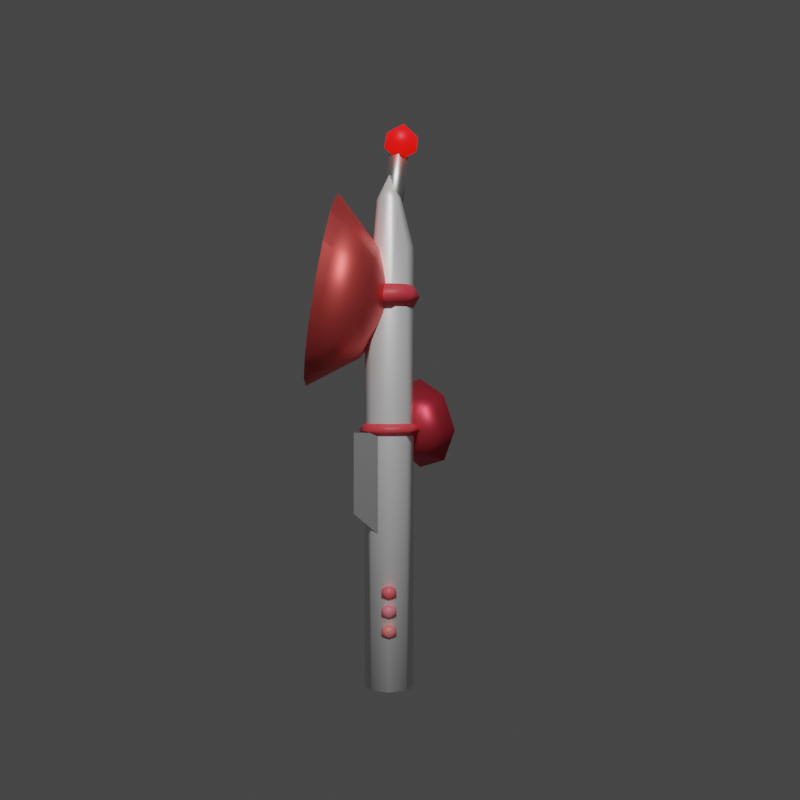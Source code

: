 # Source: Decor.blend  (saved by Blender 2.93.21; exported with 4.5.12 LTS)
import bpy
from mathutils import Matrix  # noqa: F401  (used for matrix-valued properties, if any)

bpy.ops.wm.read_factory_settings(use_empty=True)
scene = bpy.context.scene
scene.name = 'Scene'

# ---- collections
col_collection = bpy.data.collections.new('Collection'); scene.collection.children.link(col_collection)

# ---- materials (node trees are filled in below, after node groups)
mat_material_001 = bpy.data.materials.new('Material.001')
mat_material_001.use_transparent_shadow = False
mat_material_002 = bpy.data.materials.new('Material.002')
mat_material_002.use_transparent_shadow = False
mat_material_006 = bpy.data.materials.new('Material.006')
mat_material_006.use_transparent_shadow = False
mat_material_005 = bpy.data.materials.new('Material.005')
mat_material_005.use_transparent_shadow = False
mat_material_004 = bpy.data.materials.new('Material.004')
mat_material_004.use_transparent_shadow = False
mat_material_003 = bpy.data.materials.new('Material.003')
mat_material_003.use_transparent_shadow = False
mat_material_009 = bpy.data.materials.new('Material.009')
mat_material_009.use_transparent_shadow = False
mat_material_008 = bpy.data.materials.new('Material.008')
mat_material_008.use_transparent_shadow = False
mat_material_007 = bpy.data.materials.new('Material.007')
mat_material_007.use_transparent_shadow = False
mat_material_010 = bpy.data.materials.new('Material.010')
mat_material_010.use_transparent_shadow = False
mat_material_011 = bpy.data.materials.new('Material.011')
mat_material_011.use_transparent_shadow = False

# ---- material node trees
mat_material_001.use_nodes = True; mat_material_001.node_tree.nodes.clear()
_N = mat_material_001.node_tree.nodes; _L = mat_material_001.node_tree.links
n0 = _N.new('ShaderNodeBsdfPrincipled'); n0.name = 'Principled BSDF'; n0.location = (10, 300)
n0.distribution = 'GGX'
n0.subsurface_method = 'BURLEY'
n0.inputs[0].default_value = (1.0, 1.0, 1.0, 1.0)
n0.inputs[1].default_value = 0.4
n0.inputs[3].default_value = 1.45
n0.inputs[27].default_value = (0.0, 0.0, 0.0, 1.0)
n0.inputs[28].default_value = 1.0
n1 = _N.new('ShaderNodeOutputMaterial'); n1.name = 'Material Output'; n1.location = (300, 300)
_L.new(n0.outputs[0], n1.inputs[0])
n1.is_active_output = True
mat_material_002.use_nodes = True; mat_material_002.node_tree.nodes.clear()
_N = mat_material_002.node_tree.nodes; _L = mat_material_002.node_tree.links
n0 = _N.new('ShaderNodeBsdfPrincipled'); n0.name = 'Principled BSDF'; n0.location = (10, 300)
n0.distribution = 'GGX'
n0.subsurface_method = 'BURLEY'
n0.inputs[0].default_value = (1.0, 0.1256, 0.1155, 1.0)
n0.inputs[1].default_value = 0.8
n0.inputs[3].default_value = 1.45
n0.inputs[27].default_value = (0.0, 0.0, 0.0, 1.0)
n0.inputs[28].default_value = 1.0
n1 = _N.new('ShaderNodeOutputMaterial'); n1.name = 'Material Output'; n1.location = (300, 300)
_L.new(n0.outputs[0], n1.inputs[0])
n1.is_active_output = True
mat_material_006.use_nodes = True; mat_material_006.node_tree.nodes.clear()
_N = mat_material_006.node_tree.nodes; _L = mat_material_006.node_tree.links
n0 = _N.new('ShaderNodeBsdfPrincipled'); n0.name = 'Principled BSDF'; n0.location = (10, 300)
n0.distribution = 'GGX'
n0.subsurface_method = 'BURLEY'
n0.inputs[1].default_value = 1.0
n0.inputs[3].default_value = 1.45
n0.inputs[27].default_value = (0.0, 0.0, 0.0, 1.0)
n0.inputs[28].default_value = 1.0
n1 = _N.new('ShaderNodeOutputMaterial'); n1.name = 'Material Output'; n1.location = (300, 300)
_L.new(n0.outputs[0], n1.inputs[0])
n1.is_active_output = True
mat_material_005.use_nodes = True; mat_material_005.node_tree.nodes.clear()
_N = mat_material_005.node_tree.nodes; _L = mat_material_005.node_tree.links
n0 = _N.new('ShaderNodeBsdfPrincipled'); n0.name = 'Principled BSDF'; n0.location = (10, 300)
n0.distribution = 'GGX'
n0.subsurface_method = 'BURLEY'
n0.inputs[0].default_value = (0.8, 0.0, 0.01438, 1.0)
n0.inputs[3].default_value = 1.45
n0.inputs[27].default_value = (1.0, 0.006008, 0.0, 1.0)
n0.inputs[28].default_value = 1.0
n1 = _N.new('ShaderNodeOutputMaterial'); n1.name = 'Material Output'; n1.location = (300, 300)
_L.new(n0.outputs[0], n1.inputs[0])
n1.is_active_output = True
mat_material_004.use_nodes = True; mat_material_004.node_tree.nodes.clear()
_N = mat_material_004.node_tree.nodes; _L = mat_material_004.node_tree.links
n0 = _N.new('ShaderNodeBsdfPrincipled'); n0.name = 'Principled BSDF'; n0.location = (10, 300)
n0.distribution = 'GGX'
n0.subsurface_method = 'BURLEY'
n0.inputs[0].default_value = (0.8, 0.05851, 0.08819, 1.0)
n0.inputs[1].default_value = 0.8
n0.inputs[3].default_value = 1.45
n0.inputs[27].default_value = (0.0, 0.0, 0.0, 1.0)
n0.inputs[28].default_value = 1.0
n1 = _N.new('ShaderNodeOutputMaterial'); n1.name = 'Material Output'; n1.location = (300, 300)
_L.new(n0.outputs[0], n1.inputs[0])
n1.is_active_output = True
mat_material_003.use_nodes = True; mat_material_003.node_tree.nodes.clear()
_N = mat_material_003.node_tree.nodes; _L = mat_material_003.node_tree.links
n0 = _N.new('ShaderNodeBsdfPrincipled'); n0.name = 'Principled BSDF'; n0.location = (10, 300)
n0.distribution = 'GGX'
n0.subsurface_method = 'BURLEY'
n0.inputs[0].default_value = (0.3, 0.3, 0.3, 1.0)
n0.inputs[1].default_value = 0.7
n0.inputs[3].default_value = 1.45
n0.inputs[27].default_value = (0.0, 0.0, 0.0, 1.0)
n0.inputs[28].default_value = 1.0
n1 = _N.new('ShaderNodeOutputMaterial'); n1.name = 'Material Output'; n1.location = (300, 300)
_L.new(n0.outputs[0], n1.inputs[0])
n1.is_active_output = True
mat_material_009.use_nodes = True; mat_material_009.node_tree.nodes.clear()
_N = mat_material_009.node_tree.nodes; _L = mat_material_009.node_tree.links
n0 = _N.new('ShaderNodeBsdfPrincipled'); n0.name = 'Principled BSDF'; n0.location = (10, 300)
n0.distribution = 'GGX'
n0.subsurface_method = 'BURLEY'
n0.inputs[0].default_value = (0.8, 0.1173, 0.1395, 1.0)
n0.inputs[3].default_value = 1.45
n0.inputs[27].default_value = (0.0, 0.0, 0.0, 1.0)
n0.inputs[28].default_value = 1.0
n1 = _N.new('ShaderNodeOutputMaterial'); n1.name = 'Material Output'; n1.location = (300, 300)
_L.new(n0.outputs[0], n1.inputs[0])
n1.is_active_output = True
mat_material_008.use_nodes = True; mat_material_008.node_tree.nodes.clear()
_N = mat_material_008.node_tree.nodes; _L = mat_material_008.node_tree.links
n0 = _N.new('ShaderNodeBsdfPrincipled'); n0.name = 'Principled BSDF'; n0.location = (10, 300)
n0.distribution = 'GGX'
n0.subsurface_method = 'BURLEY'
n0.inputs[0].default_value = (0.8, 0.1888, 0.2357, 1.0)
n0.inputs[3].default_value = 1.45
n0.inputs[27].default_value = (0.0, 0.0, 0.0, 1.0)
n0.inputs[28].default_value = 1.0
n1 = _N.new('ShaderNodeOutputMaterial'); n1.name = 'Material Output'; n1.location = (300, 300)
_L.new(n0.outputs[0], n1.inputs[0])
n1.is_active_output = True
mat_material_007.use_nodes = True; mat_material_007.node_tree.nodes.clear()
_N = mat_material_007.node_tree.nodes; _L = mat_material_007.node_tree.links
n0 = _N.new('ShaderNodeBsdfPrincipled'); n0.name = 'Principled BSDF'; n0.location = (10, 300)
n0.distribution = 'GGX'
n0.subsurface_method = 'BURLEY'
n0.inputs[0].default_value = (0.8, 0.1872, 0.1833, 1.0)
n0.inputs[3].default_value = 1.45
n0.inputs[27].default_value = (0.0, 0.0, 0.0, 1.0)
n0.inputs[28].default_value = 1.0
n1 = _N.new('ShaderNodeOutputMaterial'); n1.name = 'Material Output'; n1.location = (300, 300)
_L.new(n0.outputs[0], n1.inputs[0])
n1.is_active_output = True
mat_material_010.use_nodes = True; mat_material_010.node_tree.nodes.clear()
_N = mat_material_010.node_tree.nodes; _L = mat_material_010.node_tree.links
n0 = _N.new('ShaderNodeBsdfPrincipled'); n0.name = 'Principled BSDF'; n0.location = (10, 300)
n0.distribution = 'GGX'
n0.subsurface_method = 'BURLEY'
n0.inputs[0].default_value = (0.8, 0.05922, 0.07912, 1.0)
n0.inputs[3].default_value = 1.45
n0.inputs[27].default_value = (0.0, 0.0, 0.0, 1.0)
n0.inputs[28].default_value = 1.0
n1 = _N.new('ShaderNodeOutputMaterial'); n1.name = 'Material Output'; n1.location = (300, 300)
_L.new(n0.outputs[0], n1.inputs[0])
n1.is_active_output = True
mat_material_011.use_nodes = True; mat_material_011.node_tree.nodes.clear()
_N = mat_material_011.node_tree.nodes; _L = mat_material_011.node_tree.links
n0 = _N.new('ShaderNodeBsdfPrincipled'); n0.name = 'Principled BSDF'; n0.location = (10, 300)
n0.distribution = 'GGX'
n0.subsurface_method = 'BURLEY'
n0.inputs[0].default_value = (0.8, 0.05922, 0.07912, 1.0)
n0.inputs[3].default_value = 1.45
n0.inputs[27].default_value = (0.0, 0.0, 0.0, 1.0)
n0.inputs[28].default_value = 1.0
n1 = _N.new('ShaderNodeOutputMaterial'); n1.name = 'Material Output'; n1.location = (300, 300)
_L.new(n0.outputs[0], n1.inputs[0])
n1.is_active_output = True

# ---- world
world_world = bpy.data.worlds.new('World'); scene.world = world_world
world_world.use_nodes = True; world_world.node_tree.nodes.clear()
_N = world_world.node_tree.nodes; _L = world_world.node_tree.links
n0 = _N.new('ShaderNodeOutputWorld'); n0.name = 'World Output'; n0.location = (300, 300)
n1 = _N.new('ShaderNodeBackground'); n1.name = 'Background'; n1.location = (10, 300)
n1.inputs[0].default_value = (0.05088, 0.05088, 0.05088, 1.0)
_L.new(n1.outputs[0], n0.inputs[0])
n0.is_active_output = True
world_world.color = (0.05088, 0.05088, 0.05088)
world_world.use_sun_shadow = False
world_world.sun_shadow_jitter_overblur = 0.0

# ---- cameras
cam_camera_001 = bpy.data.cameras.new('Camera.001')

# ---- lights
light_sun = bpy.data.lights.new('Sun', 'SUN')
light_sun.transmission_factor = 0.0
light_sun.energy = 2.0
light_sun.shadow_soft_size = 0.125

# ---- meshes
me_cylinder = bpy.data.meshes.new('Cylinder')
me_cylinder.from_pydata([(0.0, 1.0, -2.0), (0.0, 1.0, 12.0), (0.7071, 0.7071, -2.0), (0.7071, 0.7071, 12.0), (1.0, -4.371e-08, -2.0), (1.0, -4.371e-08, 12.0), (0.7071, -0.7071, -2.0), (0.7071, -0.7071, 16.0), (-8.742e-08, -1.0, -2.0), (-8.742e-08, -1.0, 16.0), (-0.7071, -0.7071, -2.0), (-0.7071, -0.7071, 16.0), (-1.0, 1.192e-08, -2.0), (-1.0, 1.192e-08, 12.0), (-0.7071, 0.7071, -2.0), (-0.7071, 0.7071, 12.0), (0.3536, 0.3536, 18.0), (3.725e-09, 0.5, 18.0), (0.5, -2.931e-08, 18.0), (0.3536, -0.3536, 18.0), (-3.999e-08, -0.5, 18.0), (-0.3536, -0.3536, 18.0), (-0.5, -1.488e-09, 18.0), (-0.3536, 0.3536, 18.0), (6.594e-07, -1.49e-08, 19.0)], [], [(0, 1, 3, 2), (2, 3, 5, 4), (4, 5, 7, 6), (6, 7, 9, 8), (8, 9, 11, 10), (10, 11, 13, 12), (13, 11, 21, 22), (12, 13, 15, 14), (14, 15, 1, 0), (0, 2, 4, 6, 8, 10, 12, 14), (23, 22, 24), (9, 7, 19, 20), (15, 13, 22, 23), (5, 3, 16, 18), (11, 9, 20, 21), (1, 15, 23, 17), (3, 1, 17, 16), (7, 5, 18, 19), (21, 20, 24), (19, 18, 24), (16, 17, 24), (17, 23, 24), (22, 21, 24), (20, 19, 24), (18, 16, 24)])
me_cylinder.polygons.foreach_set('use_smooth', [True] * 25)
_uv = me_cylinder.uv_layers.new(name='UVMap')
_uv.uv.foreach_set('vector', [1.0, 0.5, 1.0, 1.0, 0.875, 1.0, 0.875, 0.5, 0.875, 0.5, 0.875, 1.0, 0.75, 1.0, 0.75, 0.5, 0.75, 0.5, 0.75, 1.0, 0.625, 1.0, 0.625, 0.5, 0.625, 0.5, 0.625, 1.0, 0.5, 1.0, 0.5, 0.5, 0.5, 0.5, 0.5, 1.0, 0.375, 1.0, 0.375, 0.5, 0.375, 0.5, 0.375, 1.0, 0.25, 1.0, 0.25, 0.5, 0.25, 1.0, 0.375, 1.0, 0.375, 1.0, 0.25, 1.0, 0.25, 0.5, 0.25, 1.0, 0.125, 1.0, 0.125, 0.5, 0.125, 0.5, 0.125, 1.0, 0.0, 1.0, 0.0, 0.5, 0.75, 0.49, 0.9197, 0.4197, 0.99, 0.25, 0.9197, 0.08029, 0.75, 0.01, 0.5803, 0.08029, 0.51, 0.25, 0.5803, 0.4197, 0.125, 1.0, 0.25, 1.0, 0.125, 1.0, 0.5, 1.0, 0.625, 1.0, 0.625, 1.0, 0.5, 1.0, 0.125, 1.0, 0.25, 1.0, 0.25, 1.0, 0.125, 1.0, 0.75, 1.0, 0.875, 1.0, 0.875, 1.0, 0.75, 1.0, 0.375, 1.0, 0.5, 1.0, 0.5, 1.0, 0.375, 1.0, 0.0, 1.0, 0.125, 1.0, 0.125, 1.0, 0.0, 1.0, 0.875, 1.0, 1.0, 1.0, 1.0, 1.0, 0.875, 1.0, 0.625, 1.0, 0.75, 1.0, 0.75, 1.0, 0.625, 1.0, 0.375, 1.0, 0.5, 1.0, 0.375, 1.0, 0.625, 1.0, 0.75, 1.0, 0.625, 1.0, 0.875, 1.0, 1.0, 1.0, 0.875, 1.0, 0.0, 1.0, 0.125, 1.0, 0.0, 1.0, 0.25, 1.0, 0.375, 1.0, 0.25, 1.0, 0.5, 1.0, 0.625, 1.0, 0.5, 1.0, 0.75, 1.0, 0.875, 1.0, 0.75, 1.0])
me_cylinder.materials.append(mat_material_001)
me_cylinder.use_remesh_fix_poles = True
me_cylinder.use_remesh_preserve_attributes = False
me_cylinder.update()
me_cone = bpy.data.meshes.new('Cone')
me_cone.from_pydata([(-4.641e-09, 2.45, -0.5152), (-1.501e-07, 1.396, -0.1208), (0.8713, 2.277, -0.5152), (0.606, 1.276, -0.1208), (1.61, 1.784, -0.5152), (1.12, 0.9325, -0.1208), (2.104, 1.045, -0.5152), (1.463, 0.4187, -0.1208), (2.277, 0.1736, -0.5152), (1.583, -0.1872, -0.1208), (2.104, -0.6977, -0.5152), (1.463, -0.7932, -0.1208), (1.61, -1.436, -0.5152), (1.12, -1.307, -0.1208), (0.8713, -1.93, -0.5152), (0.606, -1.65, -0.1208), (-2.037e-07, -2.103, -0.5152), (-1.893e-07, -1.771, -0.1208), (-0.8713, -1.93, -0.5152), (-0.606, -1.65, -0.1208), (-1.61, -1.436, -0.5152), (-1.12, -1.307, -0.1208), (-2.104, -0.6977, -0.5152), (-1.463, -0.7932, -0.1208), (-2.277, 0.1736, -0.5152), (-1.583, -0.1872, -0.1208), (-2.104, 1.045, -0.5152), (-1.463, 0.4187, -0.1208), (-1.61, 1.784, -0.5152), (-1.12, 0.9325, -0.1208), (-0.8713, 2.277, -0.5152), (-0.606, 1.276, -0.1208), (1.531, 3.696, 1.5), (0.0, 4.0, 1.5), (2.828, 2.828, 1.5), (3.696, 1.531, 1.5), (4.0, -1.748e-07, 1.5), (3.696, -1.531, 1.5), (2.828, -2.828, 1.5), (1.531, -3.696, 1.5), (-3.497e-07, -4.0, 1.5), (-1.531, -3.696, 1.5), (-2.828, -2.828, 1.5), (-3.696, -1.531, 1.5), (-4.0, 4.77e-08, 1.5), (-3.696, 1.531, 1.5), (-2.828, 2.828, 1.5), (-1.531, 3.696, 1.5), (2.608e-08, 0.1736, -1.515), (1.336, 3.183, 1.264), (-3.485e-08, 3.449, 1.264), (2.468, 2.426, 1.264), (3.225, 1.294, 1.264), (3.49, -0.04155, 1.264), (3.225, -1.377, 1.264), (2.468, -2.509, 1.264), (1.336, -3.266, 1.264), (-3.148e-07, -3.532, 1.264), (-1.336, -3.266, 1.264), (-2.468, -2.509, 1.264), (-3.225, -1.377, 1.264), (-3.49, -0.04155, 1.264), (-3.225, 1.294, 1.264), (-2.468, 2.426, 1.264), (-1.336, 3.183, 1.264), (1.122, 2.607, 0.9248), (-7.728e-08, 2.83, 0.9248), (2.073, 1.972, 0.9248), (2.709, 1.02, 0.9248), (2.932, -0.1014, 0.9248), (2.709, -1.223, 0.9248), (2.073, -2.174, 0.9248), (1.122, -2.81, 0.9248), (-2.809e-07, -3.033, 0.9248), (-1.122, -2.81, 0.9248), (-2.073, -2.174, 0.9248), (-2.709, -1.223, 0.9248), (-2.932, -0.1014, 0.9248), (-2.709, 1.02, 0.9248), (-2.073, 1.972, 0.9248), (-1.122, 2.607, 0.9248), (0.8493, 1.907, 0.1281), (-1.26e-07, 2.076, 0.1281), (1.569, 1.426, 0.1281), (2.05, 0.706, 0.1281), (2.219, -0.1433, 0.1281), (2.05, -0.9926, 0.1281), (1.569, -1.713, 0.1281), (0.8493, -2.194, 0.1281), (-2.376e-07, -2.363, 0.1281), (-0.8493, -2.194, 0.1281), (-1.569, -1.713, 0.1281), (-2.05, -0.9926, 0.1281), (-2.219, -0.1433, 0.1281), (-2.05, 0.706, 0.1281), (-1.569, 1.426, 0.1281), (-0.8493, 1.907, 0.1281)], [], [(0, 33, 32, 2), (2, 32, 34, 4), (4, 34, 35, 6), (6, 35, 36, 8), (8, 36, 37, 10), (10, 37, 38, 12), (12, 38, 39, 14), (14, 39, 40, 16), (16, 40, 41, 18), (18, 41, 42, 20), (20, 42, 43, 22), (22, 43, 44, 24), (24, 44, 45, 26), (26, 45, 46, 28), (3, 1, 31, 29, 27, 25, 23, 21, 19, 17, 15, 13, 11, 9, 7, 5), (28, 46, 47, 30), (30, 47, 33, 0), (28, 30, 48), (50, 49, 32, 33), (49, 51, 34, 32), (51, 52, 35, 34), (52, 53, 36, 35), (53, 54, 37, 36), (54, 55, 38, 37), (55, 56, 39, 38), (56, 57, 40, 39), (57, 58, 41, 40), (58, 59, 42, 41), (59, 60, 43, 42), (60, 61, 44, 43), (61, 62, 45, 44), (62, 63, 46, 45), (63, 64, 47, 46), (64, 50, 33, 47), (4, 6, 48), (14, 16, 48), (0, 2, 48), (24, 26, 48), (10, 12, 48), (20, 22, 48), (30, 0, 48), (6, 8, 48), (16, 18, 48), (26, 28, 48), (2, 4, 48), (12, 14, 48), (22, 24, 48), (8, 10, 48), (18, 20, 48), (66, 65, 49, 50), (65, 67, 51, 49), (67, 68, 52, 51), (68, 69, 53, 52), (69, 70, 54, 53), (70, 71, 55, 54), (71, 72, 56, 55), (72, 73, 57, 56), (73, 74, 58, 57), (74, 75, 59, 58), (75, 76, 60, 59), (76, 77, 61, 60), (77, 78, 62, 61), (78, 79, 63, 62), (79, 80, 64, 63), (80, 66, 50, 64), (82, 81, 65, 66), (81, 83, 67, 65), (83, 84, 68, 67), (84, 85, 69, 68), (85, 86, 70, 69), (86, 87, 71, 70), (87, 88, 72, 71), (88, 89, 73, 72), (89, 90, 74, 73), (90, 91, 75, 74), (91, 92, 76, 75), (92, 93, 77, 76), (93, 94, 78, 77), (94, 95, 79, 78), (95, 96, 80, 79), (96, 82, 66, 80), (1, 3, 81, 82), (3, 5, 83, 81), (5, 7, 84, 83), (7, 9, 85, 84), (9, 11, 86, 85), (11, 13, 87, 86), (13, 15, 88, 87), (15, 17, 89, 88), (17, 19, 90, 89), (19, 21, 91, 90), (21, 23, 92, 91), (23, 25, 93, 92), (25, 27, 94, 93), (27, 29, 95, 94), (29, 31, 96, 95), (31, 1, 82, 96)])
me_cone.polygons.foreach_set('use_smooth', [True] * 97)
_uv = me_cone.uv_layers.new(name='UVMap')
_uv.uv.foreach_set('vector', [1.0, 0.5, 1.0, 1.0, 0.9375, 1.0, 0.9375, 0.5, 0.9375, 0.5, 0.9375, 1.0, 0.875, 1.0, 0.875, 0.5, 0.875, 0.5, 0.875, 1.0, 0.8125, 1.0, 0.8125, 0.5, 0.8125, 0.5, 0.8125, 1.0, 0.75, 1.0, 0.75, 0.5, 0.75, 0.5, 0.75, 1.0, 0.6875, 1.0, 0.6875, 0.5, 0.6875, 0.5, 0.6875, 1.0, 0.625, 1.0, 0.625, 0.5, 0.625, 0.5, 0.625, 1.0, 0.5625, 1.0, 0.5625, 0.5, 0.5625, 0.5, 0.5625, 1.0, 0.5, 1.0, 0.5, 0.5, 0.5, 0.5, 0.5, 1.0, 0.4375, 1.0, 0.4375, 0.5, 0.4375, 0.5, 0.4375, 1.0, 0.375, 1.0, 0.375, 0.5, 0.375, 0.5, 0.375, 1.0, 0.3125, 1.0, 0.3125, 0.5, 0.3125, 0.5, 0.3125, 1.0, 0.25, 1.0, 0.25, 0.5, 0.25, 0.5, 0.25, 1.0, 0.1875, 1.0, 0.1875, 0.5, 0.1875, 0.5, 0.1875, 1.0, 0.125, 1.0, 0.125, 0.5, 0.2864, 0.3378, 0.25, 0.345, 0.2136, 0.3378, 0.1828, 0.3172, 0.1622, 0.2864, 0.155, 0.25, 0.1622, 0.2136, 0.1828, 0.1828, 0.2136, 0.1622, 0.25, 0.155, 0.2864, 0.1622, 0.3172, 0.1828, 0.3378, 0.2136, 0.345, 0.25, 0.3378, 0.2864, 0.3172, 0.3172, 0.125, 0.5, 0.125, 1.0, 0.0625, 1.0, 0.0625, 0.5, 0.0625, 0.5, 0.0625, 1.0, 0.0, 1.0, 0.0, 0.5, 0.125, 0.5, 0.0625, 0.5, 0.125, 0.5, 0.25, 0.4594, 0.3301, 0.4435, 0.3418, 0.4717, 0.25, 0.49, 0.3301, 0.4435, 0.3981, 0.3981, 0.4197, 0.4197, 0.3418, 0.4717, 0.3981, 0.3981, 0.4435, 0.3301, 0.4717, 0.3418, 0.4197, 0.4197, 0.4435, 0.3301, 0.4594, 0.25, 0.49, 0.25, 0.4717, 0.3418, 0.4594, 0.25, 0.4435, 0.1699, 0.4717, 0.1582, 0.49, 0.25, 0.4435, 0.1699, 0.3981, 0.1019, 0.4197, 0.08029, 0.4717, 0.1582, 0.3981, 0.1019, 0.3301, 0.05653, 0.3418, 0.02827, 0.4197, 0.08029, 0.3301, 0.05653, 0.25, 0.04059, 0.25, 0.01, 0.3418, 0.02827, 0.25, 0.04059, 0.1699, 0.05653, 0.1582, 0.02827, 0.25, 0.01, 0.1699, 0.05653, 0.1019, 0.1019, 0.08029, 0.08029, 0.1582, 0.02827, 0.1019, 0.1019, 0.05653, 0.1699, 0.02827, 0.1582, 0.08029, 0.08029, 0.05653, 0.1699, 0.04059, 0.25, 0.01, 0.25, 0.02827, 0.1582, 0.04059, 0.25, 0.05653, 0.3301, 0.02827, 0.3418, 0.01, 0.25, 0.05653, 0.3301, 0.1019, 0.3981, 0.08029, 0.4197, 0.02827, 0.3418, 0.1019, 0.3981, 0.1699, 0.4435, 0.1582, 0.4717, 0.08029, 0.4197, 0.1699, 0.4435, 0.25, 0.4594, 0.25, 0.49, 0.1582, 0.4717, 0.875, 0.5, 0.8125, 0.5, 0.875, 0.5, 0.5625, 0.5, 0.5, 0.5, 0.5625, 0.5, 1.0, 0.5, 0.9375, 0.5, 1.0, 0.5, 0.25, 0.5, 0.1875, 0.5, 0.25, 0.5, 0.6875, 0.5, 0.625, 0.5, 0.6875, 0.5, 0.375, 0.5, 0.3125, 0.5, 0.375, 0.5, 0.0625, 0.5, 0.0, 0.5, 0.0625, 0.5, 0.8125, 0.5, 0.75, 0.5, 0.8125, 0.5, 0.5, 0.5, 0.4375, 0.5, 0.5, 0.5, 0.1875, 0.5, 0.125, 0.5, 0.1875, 0.5, 0.9375, 0.5, 0.875, 0.5, 0.9375, 0.5, 0.625, 0.5, 0.5625, 0.5, 0.625, 0.5, 0.3125, 0.5, 0.25, 0.5, 0.3125, 0.5, 0.75, 0.5, 0.6875, 0.5, 0.75, 0.5, 0.4375, 0.5, 0.375, 0.5, 0.4375, 0.5, 0.25, 0.4259, 0.3173, 0.4125, 0.3301, 0.4435, 0.25, 0.4594, 0.3173, 0.4125, 0.3744, 0.3744, 0.3981, 0.3981, 0.3301, 0.4435, 0.3744, 0.3744, 0.4125, 0.3173, 0.4435, 0.3301, 0.3981, 0.3981, 0.4125, 0.3173, 0.4259, 0.25, 0.4594, 0.25, 0.4435, 0.3301, 0.4259, 0.25, 0.4125, 0.1827, 0.4435, 0.1699, 0.4594, 0.25, 0.4125, 0.1827, 0.3744, 0.1256, 0.3981, 0.1019, 0.4435, 0.1699, 0.3744, 0.1256, 0.3173, 0.08749, 0.3301, 0.05653, 0.3981, 0.1019, 0.3173, 0.08749, 0.25, 0.0741, 0.25, 0.04059, 0.3301, 0.05653, 0.25, 0.0741, 0.1827, 0.08749, 0.1699, 0.05653, 0.25, 0.04059, 0.1827, 0.08749, 0.1256, 0.1256, 0.1019, 0.1019, 0.1699, 0.05653, 0.1256, 0.1256, 0.08749, 0.1827, 0.05653, 0.1699, 0.1019, 0.1019, 0.08749, 0.1827, 0.0741, 0.25, 0.04059, 0.25, 0.05653, 0.1699, 0.0741, 0.25, 0.08749, 0.3173, 0.05653, 0.3301, 0.04059, 0.25, 0.08749, 0.3173, 0.1256, 0.3744, 0.1019, 0.3981, 0.05653, 0.3301, 0.1256, 0.3744, 0.1827, 0.4125, 0.1699, 0.4435, 0.1019, 0.3981, 0.1827, 0.4125, 0.25, 0.4259, 0.25, 0.4594, 0.1699, 0.4435, 0.25, 0.3832, 0.301, 0.373, 0.3173, 0.4125, 0.25, 0.4259, 0.301, 0.373, 0.3442, 0.3442, 0.3744, 0.3744, 0.3173, 0.4125, 0.3442, 0.3442, 0.373, 0.301, 0.4125, 0.3173, 0.3744, 0.3744, 0.373, 0.301, 0.3832, 0.25, 0.4259, 0.25, 0.4125, 0.3173, 0.3832, 0.25, 0.373, 0.199, 0.4125, 0.1827, 0.4259, 0.25, 0.373, 0.199, 0.3442, 0.1558, 0.3744, 0.1256, 0.4125, 0.1827, 0.3442, 0.1558, 0.301, 0.127, 0.3173, 0.08749, 0.3744, 0.1256, 0.301, 0.127, 0.25, 0.1168, 0.25, 0.0741, 0.3173, 0.08749, 0.25, 0.1168, 0.199, 0.127, 0.1827, 0.08749, 0.25, 0.0741, 0.199, 0.127, 0.1558, 0.1558, 0.1256, 0.1256, 0.1827, 0.08749, 0.1558, 0.1558, 0.127, 0.199, 0.08749, 0.1827, 0.1256, 0.1256, 0.127, 0.199, 0.1168, 0.25, 0.0741, 0.25, 0.08749, 0.1827, 0.1168, 0.25, 0.127, 0.301, 0.08749, 0.3173, 0.0741, 0.25, 0.127, 0.301, 0.1558, 0.3442, 0.1256, 0.3744, 0.08749, 0.3173, 0.1558, 0.3442, 0.199, 0.373, 0.1827, 0.4125, 0.1256, 0.3744, 0.199, 0.373, 0.25, 0.3832, 0.25, 0.4259, 0.1827, 0.4125, 0.25, 0.345, 0.2864, 0.3378, 0.301, 0.373, 0.25, 0.3832, 0.2864, 0.3378, 0.3172, 0.3172, 0.3442, 0.3442, 0.301, 0.373, 0.3172, 0.3172, 0.3378, 0.2864, 0.373, 0.301, 0.3442, 0.3442, 0.3378, 0.2864, 0.345, 0.25, 0.3832, 0.25, 0.373, 0.301, 0.345, 0.25, 0.3378, 0.2136, 0.373, 0.199, 0.3832, 0.25, 0.3378, 0.2136, 0.3172, 0.1828, 0.3442, 0.1558, 0.373, 0.199, 0.3172, 0.1828, 0.2864, 0.1622, 0.301, 0.127, 0.3442, 0.1558, 0.2864, 0.1622, 0.25, 0.155, 0.25, 0.1168, 0.301, 0.127, 0.25, 0.155, 0.2136, 0.1622, 0.199, 0.127, 0.25, 0.1168, 0.2136, 0.1622, 0.1828, 0.1828, 0.1558, 0.1558, 0.199, 0.127, 0.1828, 0.1828, 0.1622, 0.2136, 0.127, 0.199, 0.1558, 0.1558, 0.1622, 0.2136, 0.155, 0.25, 0.1168, 0.25, 0.127, 0.199, 0.155, 0.25, 0.1622, 0.2864, 0.127, 0.301, 0.1168, 0.25, 0.1622, 0.2864, 0.1828, 0.3172, 0.1558, 0.3442, 0.127, 0.301, 0.1828, 0.3172, 0.2136, 0.3378, 0.199, 0.373, 0.1558, 0.3442, 0.2136, 0.3378, 0.25, 0.345, 0.25, 0.3832, 0.199, 0.373])
me_cone.materials.append(mat_material_002)
me_cone.use_remesh_fix_poles = True
me_cone.use_remesh_preserve_attributes = False
me_cone.update()
me_cylinder_001 = bpy.data.meshes.new('Cylinder.001')
me_cylinder_001.from_pydata([(0.0, 0.5, -1.0), (0.0, 0.6097, 3.499), (0.5, -2.186e-08, -1.0), (0.5, 0.1097, 3.499), (-4.371e-08, -0.5, -1.0), (-4.371e-08, -0.3903, 3.499), (-0.5, 5.962e-09, -1.0), (-0.5, 0.1097, 3.499)], [], [(0, 1, 3, 2), (2, 3, 5, 4), (3, 1, 7, 5), (4, 5, 7, 6), (6, 7, 1, 0), (0, 2, 4, 6)])
me_cylinder_001.polygons.foreach_set('use_smooth', [True] * 6)
_uv = me_cylinder_001.uv_layers.new(name='UVMap')
_uv.uv.foreach_set('vector', [1.0, 0.5, 1.0, 1.0, 0.75, 1.0, 0.75, 0.5, 0.75, 0.5, 0.75, 1.0, 0.5, 1.0, 0.5, 0.5, 0.49, 0.25, 0.25, 0.49, 0.01, 0.25, 0.25, 0.01, 0.5, 0.5, 0.5, 1.0, 0.25, 1.0, 0.25, 0.5, 0.25, 0.5, 0.25, 1.0, 0.0, 1.0, 0.0, 0.5, 0.75, 0.49, 0.99, 0.25, 0.75, 0.01, 0.51, 0.25])
me_cylinder_001.materials.append(mat_material_006)
me_cylinder_001.use_remesh_fix_poles = True
me_cylinder_001.use_remesh_preserve_attributes = False
me_cylinder_001.update()
me_icosphere_001 = bpy.data.meshes.new('Icosphere.001')
me_icosphere_001.from_pydata([(0.0, 0.0, -1.0), (0.7236, -0.5257, -0.4472), (-0.2764, -0.8506, -0.4472), (-0.8944, 0.0, -0.4472), (-0.2764, 0.8506, -0.4472), (0.7236, 0.5257, -0.4472), (0.2764, -0.8506, 0.4472), (-0.7236, -0.5257, 0.4472), (-0.7236, 0.5257, 0.4472), (0.2764, 0.8506, 0.4472), (0.8944, 0.0, 0.4472), (0.0, 0.0, 1.0)], [], [(0, 1, 2), (1, 0, 5), (0, 2, 3), (0, 3, 4), (0, 4, 5), (1, 5, 10), (2, 1, 6), (3, 2, 7), (4, 3, 8), (5, 4, 9), (1, 10, 6), (2, 6, 7), (3, 7, 8), (4, 8, 9), (5, 9, 10), (6, 10, 11), (7, 6, 11), (8, 7, 11), (9, 8, 11), (10, 9, 11)])
me_icosphere_001.polygons.foreach_set('use_smooth', [True] * 20)
_uv = me_icosphere_001.uv_layers.new(name='UVMap')
_uv.uv.foreach_set('vector', [0.1818, 0.0, 0.2727, 0.1575, 0.09091, 0.1575, 0.2727, 0.1575, 0.3636, 0.0, 0.4545, 0.1575, 0.9091, 0.0, 1.0, 0.1575, 0.8182, 0.1575, 0.7273, 0.0, 0.8182, 0.1575, 0.6364, 0.1575, 0.5455, 0.0, 0.6364, 0.1575, 0.4545, 0.1575, 0.2727, 0.1575, 0.4545, 0.1575, 0.3636, 0.3149, 0.09091, 0.1575, 0.2727, 0.1575, 0.1818, 0.3149, 0.8182, 0.1575, 1.0, 0.1575, 0.9091, 0.3149, 0.6364, 0.1575, 0.8182, 0.1575, 0.7273, 0.3149, 0.4545, 0.1575, 0.6364, 0.1575, 0.5455, 0.3149, 0.2727, 0.1575, 0.3636, 0.3149, 0.1818, 0.3149, 0.09091, 0.1575, 0.1818, 0.3149, 0.0, 0.3149, 0.8182, 0.1575, 0.9091, 0.3149, 0.7273, 0.3149, 0.6364, 0.1575, 0.7273, 0.3149, 0.5455, 0.3149, 0.4545, 0.1575, 0.5455, 0.3149, 0.3636, 0.3149, 0.1818, 0.3149, 0.3636, 0.3149, 0.2727, 0.4724, 0.0, 0.3149, 0.1818, 0.3149, 0.09091, 0.4724, 0.7273, 0.3149, 0.9091, 0.3149, 0.8182, 0.4724, 0.5455, 0.3149, 0.7273, 0.3149, 0.6364, 0.4724, 0.3636, 0.3149, 0.5455, 0.3149, 0.4545, 0.4724])
me_icosphere_001.materials.append(mat_material_005)
me_icosphere_001.use_remesh_fix_poles = True
me_icosphere_001.use_remesh_preserve_attributes = False
me_icosphere_001.update()
me_cone_001 = bpy.data.meshes.new('Cone.001')
me_cone_001.from_pydata([(1.866, 1.515, -0.5313), (2.001, -0.9885, -0.6464), (1.895, 0.3748, -0.08192), (1.595, -1.351, -0.05207), (-0.9063, -1.997, -0.5597), (1.556e-07, -2.22, -0.02863), (-2.266, -0.1963, -0.532), (-1.866, 1.515, -0.5313), (1.047e-07, 2.474, -0.572), (3.404, 2.17, 1.472), (3.935, -0.8639, 1.466), (2.169, -3.384, 1.459), (-0.7717, -3.879, 1.422), (-3.302, -2.3, 1.463), (-3.971, 0.7056, 1.469), (-2.272, 3.359, 1.497), (2.608e-08, 0.1736, -1.515), (0.7977, 4.012, 1.522), (-0.5659, 2.725, 0.8524), (1.68, 2.399, 0.9562), (2.97, 0.5268, 0.978), (2.547, -1.76, 0.9845), (0.5997, -3.12, 1.011), (-1.72, -2.609, 0.9868), (-2.986, -0.659, 0.9814), (-2.501, 1.616, 0.975), (-0.8083, 1.787, -0.03388), (1.294, 1.687, 0.1153), (-1.718, -1.113, -0.08449), (-2.209, 0.2337, 0.1145)], [], [(4, 13, 6), (6, 14, 7), (7, 15, 8), (7, 8, 16), (20, 10, 9), (21, 11, 10), (22, 12, 11), (23, 12, 22), (24, 13, 23), (25, 14, 24), (1, 4, 16), (6, 7, 16), (0, 8, 17, 9), (4, 6, 16), (0, 1, 16), (8, 0, 16), (28, 23, 5), (29, 24, 28), (26, 25, 29), (26, 29, 28), (1, 0, 9, 10), (4, 1, 11, 12), (10, 11, 1), (4, 12, 13), (6, 13, 14), (7, 14, 15), (3, 2, 26, 28, 5), (19, 18, 26, 27), (8, 15, 17), (17, 19, 9), (19, 20, 9), (20, 21, 10), (21, 22, 11), (23, 13, 12), (24, 14, 13), (25, 15, 14), (18, 19, 17), (18, 15, 25), (18, 17, 15), (20, 19, 27, 2), (21, 20, 2, 3), (22, 21, 3, 5), (5, 23, 22), (28, 24, 23), (29, 25, 24), (26, 18, 25), (26, 2, 27)])
me_cone_001.polygons.foreach_set('use_smooth', [True] * 47)
_uv = me_cone_001.uv_layers.new(name='UVMap')
_uv.uv.foreach_set('vector', [0.4364, 0.5, 0.3469, 1.0, 0.2757, 0.5, 0.2757, 0.5, 0.2221, 1.0, 0.1507, 0.5, 0.1507, 0.5, 0.09382, 1.0, 0.02051, 0.5, 0.1507, 0.5, 0.02051, 0.5, 0.125, 0.5, 0.4249, 0.286, 0.4799, 0.1994, 0.4486, 0.3765, 0.4002, 0.1512, 0.3769, 0.05171, 0.4799, 0.1994, 0.2849, 0.07376, 0.2041, 0.01914, 0.3769, 0.05171, 0.1485, 0.1009, 0.2041, 0.01914, 0.2849, 0.07376, 0.07403, 0.2162, 0.05687, 0.1153, 0.1485, 0.1009, 0.1027, 0.3501, 0.01817, 0.2911, 0.07403, 0.2162, 0.6665, 0.5, 0.4364, 0.5, 0.5625, 0.5, 0.2757, 0.5, 0.1507, 0.5, 0.25, 0.5, 0.8493, 0.5, 0.9689, 0.5, 0.9696, 1.0, 0.8403, 1.0, 0.4364, 0.5, 0.2757, 0.5, 0.375, 0.5, 0.8493, 0.5, 0.6665, 0.5, 0.8125, 0.5, 0.9689, 0.5, 0.8493, 0.5, 0.9375, 0.5, 0.1539, 0.1978, 0.1485, 0.1009, 0.2499, 0.1328, 0.1212, 0.2719, 0.07403, 0.2162, 0.1539, 0.1978, 0.2043, 0.3581, 0.1027, 0.3501, 0.1212, 0.2719, 0.2043, 0.3581, 0.1212, 0.2719, 0.1539, 0.1978, 0.6665, 0.5, 0.8493, 0.5, 0.8403, 1.0, 0.7156, 1.0, 0.4364, 0.5, 0.6665, 0.5, 0.5907, 1.0, 0.4687, 1.0, 0.7156, 1.0, 0.5907, 1.0, 0.6665, 0.5, 0.4364, 0.5, 0.4687, 1.0, 0.3469, 1.0, 0.2757, 0.5, 0.3469, 1.0, 0.2221, 1.0, 0.1507, 0.5, 0.2221, 1.0, 0.09382, 1.0, 0.3428, 0.1835, 0.3554, 0.2808, 0.2043, 0.3581, 0.1539, 0.1978, 0.2499, 0.1328, 0.3485, 0.395, 0.2161, 0.4192, 0.2043, 0.3581, 0.3255, 0.3566, 0.02051, 0.5, 0.09382, 1.0, 0.0, 1.0, 0.2948, 0.4816, 0.3485, 0.395, 0.4486, 0.3765, 0.3485, 0.395, 0.4249, 0.286, 0.4486, 0.3765, 0.4249, 0.286, 0.4002, 0.1512, 0.4799, 0.1994, 0.4002, 0.1512, 0.2849, 0.07376, 0.3769, 0.05171, 0.1485, 0.1009, 0.05687, 0.1153, 0.2041, 0.01914, 0.07403, 0.2162, 0.01817, 0.2911, 0.05687, 0.1153, 0.1027, 0.3501, 0.1191, 0.4458, 0.01817, 0.2911, 0.2161, 0.4192, 0.3485, 0.395, 0.2948, 0.4816, 0.2161, 0.4192, 0.1191, 0.4458, 0.1027, 0.3501, 0.2161, 0.4192, 0.2948, 0.4816, 0.1191, 0.4458, 0.4249, 0.286, 0.3485, 0.395, 0.3255, 0.3566, 0.3554, 0.2808, 0.4002, 0.1512, 0.4249, 0.286, 0.3554, 0.2808, 0.3428, 0.1835, 0.2849, 0.07376, 0.4002, 0.1512, 0.3428, 0.1835, 0.2499, 0.1328, 0.2499, 0.1328, 0.1485, 0.1009, 0.2849, 0.07376, 0.1539, 0.1978, 0.07403, 0.2162, 0.1485, 0.1009, 0.1212, 0.2719, 0.1027, 0.3501, 0.07403, 0.2162, 0.2043, 0.3581, 0.2161, 0.4192, 0.1027, 0.3501, 0.2043, 0.3581, 0.3554, 0.2808, 0.3255, 0.3566])
me_cone_001.materials.append(mat_material_004)
me_cone_001.use_remesh_fix_poles = True
me_cone_001.use_remesh_preserve_attributes = False
me_cone_001.update()
me_cube_001 = bpy.data.meshes.new('Cube.001')
me_cube_001.from_pydata([(-1.0, -1.0, -3.0), (-1.0, -1.0, 1.0), (-1.0, 0.682, -3.0), (-1.0, 0.682, 1.0), (1.0, -1.0, -3.0), (1.0, -1.0, 1.0), (1.0, 0.682, -3.0), (1.0, 0.682, 1.0), (-1.0, -0.7727, -4.227), (1.0, -0.7727, -4.227)], [], [(0, 1, 3, 2), (2, 3, 7, 6), (6, 7, 5, 4), (4, 5, 1, 0), (4, 0, 8, 9), (7, 3, 1, 5), (2, 6, 9, 8), (0, 2, 8), (6, 4, 9)])
_uv = me_cube_001.uv_layers.new(name='UVMap')
_uv.uv.foreach_set('vector', [0.375, 0.0, 0.625, 0.0, 0.625, 0.25, 0.375, 0.25, 0.375, 0.25, 0.625, 0.25, 0.625, 0.5, 0.375, 0.5, 0.375, 0.5, 0.625, 0.5, 0.625, 0.75, 0.375, 0.75, 0.375, 0.75, 0.625, 0.75, 0.625, 1.0, 0.375, 1.0, 0.375, 0.75, 0.375, 1.0, 0.375, 1.0, 0.375, 0.75, 0.625, 0.5, 0.875, 0.5, 0.875, 0.75, 0.625, 0.75, 0.375, 0.25, 0.375, 0.5, 0.375, 0.5, 0.375, 0.25, 0.375, 0.0, 0.375, 0.25, 0.375, 0.0, 0.375, 0.5, 0.375, 0.75, 0.375, 0.5])
me_cube_001.materials.append(mat_material_003)
me_cube_001.use_remesh_fix_poles = True
me_cube_001.use_remesh_preserve_attributes = False
me_cube_001.update()
me_icosphere_002 = bpy.data.meshes.new('Icosphere.002')
me_icosphere_002.from_pydata([(0.0, 0.0, -1.0), (0.7236, -0.5257, -0.4472), (-0.2764, -0.8506, -0.4472), (-0.8944, 0.0, -0.4472), (-0.2764, 0.8506, -0.4472), (0.7236, 0.5257, -0.4472), (0.2764, -0.8506, 0.4472), (-0.7236, -0.5257, 0.4472), (-0.7236, 0.5257, 0.4472), (0.2764, 0.8506, 0.4472), (0.8944, 0.0, 0.4472), (0.0, 0.0, 1.0)], [], [(0, 1, 2), (1, 0, 5), (0, 2, 3), (0, 3, 4), (0, 4, 5), (1, 5, 10), (2, 1, 6), (3, 2, 7), (4, 3, 8), (5, 4, 9), (1, 10, 6), (2, 6, 7), (3, 7, 8), (4, 8, 9), (5, 9, 10), (6, 10, 11), (7, 6, 11), (8, 7, 11), (9, 8, 11), (10, 9, 11)])
me_icosphere_002.polygons.foreach_set('use_smooth', [True] * 20)
_uv = me_icosphere_002.uv_layers.new(name='UVMap')
_uv.uv.foreach_set('vector', [0.1818, 0.0, 0.2727, 0.1575, 0.09091, 0.1575, 0.2727, 0.1575, 0.3636, 0.0, 0.4545, 0.1575, 0.9091, 0.0, 1.0, 0.1575, 0.8182, 0.1575, 0.7273, 0.0, 0.8182, 0.1575, 0.6364, 0.1575, 0.5455, 0.0, 0.6364, 0.1575, 0.4545, 0.1575, 0.2727, 0.1575, 0.4545, 0.1575, 0.3636, 0.3149, 0.09091, 0.1575, 0.2727, 0.1575, 0.1818, 0.3149, 0.8182, 0.1575, 1.0, 0.1575, 0.9091, 0.3149, 0.6364, 0.1575, 0.8182, 0.1575, 0.7273, 0.3149, 0.4545, 0.1575, 0.6364, 0.1575, 0.5455, 0.3149, 0.2727, 0.1575, 0.3636, 0.3149, 0.1818, 0.3149, 0.09091, 0.1575, 0.1818, 0.3149, 0.0, 0.3149, 0.8182, 0.1575, 0.9091, 0.3149, 0.7273, 0.3149, 0.6364, 0.1575, 0.7273, 0.3149, 0.5455, 0.3149, 0.4545, 0.1575, 0.5455, 0.3149, 0.3636, 0.3149, 0.1818, 0.3149, 0.3636, 0.3149, 0.2727, 0.4724, 0.0, 0.3149, 0.1818, 0.3149, 0.09091, 0.4724, 0.7273, 0.3149, 0.9091, 0.3149, 0.8182, 0.4724, 0.5455, 0.3149, 0.7273, 0.3149, 0.6364, 0.4724, 0.3636, 0.3149, 0.5455, 0.3149, 0.4545, 0.4724])
me_icosphere_002.materials.append(mat_material_009)
me_icosphere_002.use_remesh_fix_poles = True
me_icosphere_002.use_remesh_preserve_attributes = False
me_icosphere_002.update()
me_icosphere_003 = bpy.data.meshes.new('Icosphere.003')
me_icosphere_003.from_pydata([(0.0, 0.0, -1.0), (0.7236, -0.5257, -0.4472), (-0.2764, -0.8506, -0.4472), (-0.8944, 0.0, -0.4472), (-0.2764, 0.8506, -0.4472), (0.7236, 0.5257, -0.4472), (0.2764, -0.8506, 0.4472), (-0.7236, -0.5257, 0.4472), (-0.7236, 0.5257, 0.4472), (0.2764, 0.8506, 0.4472), (0.8944, 0.0, 0.4472), (0.0, 0.0, 1.0)], [], [(0, 1, 2), (1, 0, 5), (0, 2, 3), (0, 3, 4), (0, 4, 5), (1, 5, 10), (2, 1, 6), (3, 2, 7), (4, 3, 8), (5, 4, 9), (1, 10, 6), (2, 6, 7), (3, 7, 8), (4, 8, 9), (5, 9, 10), (6, 10, 11), (7, 6, 11), (8, 7, 11), (9, 8, 11), (10, 9, 11)])
me_icosphere_003.polygons.foreach_set('use_smooth', [True] * 20)
_uv = me_icosphere_003.uv_layers.new(name='UVMap')
_uv.uv.foreach_set('vector', [0.1818, 0.0, 0.2727, 0.1575, 0.09091, 0.1575, 0.2727, 0.1575, 0.3636, 0.0, 0.4545, 0.1575, 0.9091, 0.0, 1.0, 0.1575, 0.8182, 0.1575, 0.7273, 0.0, 0.8182, 0.1575, 0.6364, 0.1575, 0.5455, 0.0, 0.6364, 0.1575, 0.4545, 0.1575, 0.2727, 0.1575, 0.4545, 0.1575, 0.3636, 0.3149, 0.09091, 0.1575, 0.2727, 0.1575, 0.1818, 0.3149, 0.8182, 0.1575, 1.0, 0.1575, 0.9091, 0.3149, 0.6364, 0.1575, 0.8182, 0.1575, 0.7273, 0.3149, 0.4545, 0.1575, 0.6364, 0.1575, 0.5455, 0.3149, 0.2727, 0.1575, 0.3636, 0.3149, 0.1818, 0.3149, 0.09091, 0.1575, 0.1818, 0.3149, 0.0, 0.3149, 0.8182, 0.1575, 0.9091, 0.3149, 0.7273, 0.3149, 0.6364, 0.1575, 0.7273, 0.3149, 0.5455, 0.3149, 0.4545, 0.1575, 0.5455, 0.3149, 0.3636, 0.3149, 0.1818, 0.3149, 0.3636, 0.3149, 0.2727, 0.4724, 0.0, 0.3149, 0.1818, 0.3149, 0.09091, 0.4724, 0.7273, 0.3149, 0.9091, 0.3149, 0.8182, 0.4724, 0.5455, 0.3149, 0.7273, 0.3149, 0.6364, 0.4724, 0.3636, 0.3149, 0.5455, 0.3149, 0.4545, 0.4724])
me_icosphere_003.materials.append(mat_material_008)
me_icosphere_003.use_remesh_fix_poles = True
me_icosphere_003.use_remesh_preserve_attributes = False
me_icosphere_003.update()
me_icosphere_004 = bpy.data.meshes.new('Icosphere.004')
me_icosphere_004.from_pydata([(0.0, 0.0, -1.0), (0.7236, -0.5257, -0.4472), (-0.2764, -0.8506, -0.4472), (-0.8944, 0.0, -0.4472), (-0.2764, 0.8506, -0.4472), (0.7236, 0.5257, -0.4472), (0.2764, -0.8506, 0.4472), (-0.7236, -0.5257, 0.4472), (-0.7236, 0.5257, 0.4472), (0.2764, 0.8506, 0.4472), (0.8944, 0.0, 0.4472), (0.0, 0.0, 1.0)], [], [(0, 1, 2), (1, 0, 5), (0, 2, 3), (0, 3, 4), (0, 4, 5), (1, 5, 10), (2, 1, 6), (3, 2, 7), (4, 3, 8), (5, 4, 9), (1, 10, 6), (2, 6, 7), (3, 7, 8), (4, 8, 9), (5, 9, 10), (6, 10, 11), (7, 6, 11), (8, 7, 11), (9, 8, 11), (10, 9, 11)])
me_icosphere_004.polygons.foreach_set('use_smooth', [True] * 20)
_uv = me_icosphere_004.uv_layers.new(name='UVMap')
_uv.uv.foreach_set('vector', [0.1818, 0.0, 0.2727, 0.1575, 0.09091, 0.1575, 0.2727, 0.1575, 0.3636, 0.0, 0.4545, 0.1575, 0.9091, 0.0, 1.0, 0.1575, 0.8182, 0.1575, 0.7273, 0.0, 0.8182, 0.1575, 0.6364, 0.1575, 0.5455, 0.0, 0.6364, 0.1575, 0.4545, 0.1575, 0.2727, 0.1575, 0.4545, 0.1575, 0.3636, 0.3149, 0.09091, 0.1575, 0.2727, 0.1575, 0.1818, 0.3149, 0.8182, 0.1575, 1.0, 0.1575, 0.9091, 0.3149, 0.6364, 0.1575, 0.8182, 0.1575, 0.7273, 0.3149, 0.4545, 0.1575, 0.6364, 0.1575, 0.5455, 0.3149, 0.2727, 0.1575, 0.3636, 0.3149, 0.1818, 0.3149, 0.09091, 0.1575, 0.1818, 0.3149, 0.0, 0.3149, 0.8182, 0.1575, 0.9091, 0.3149, 0.7273, 0.3149, 0.6364, 0.1575, 0.7273, 0.3149, 0.5455, 0.3149, 0.4545, 0.1575, 0.5455, 0.3149, 0.3636, 0.3149, 0.1818, 0.3149, 0.3636, 0.3149, 0.2727, 0.4724, 0.0, 0.3149, 0.1818, 0.3149, 0.09091, 0.4724, 0.7273, 0.3149, 0.9091, 0.3149, 0.8182, 0.4724, 0.5455, 0.3149, 0.7273, 0.3149, 0.6364, 0.4724, 0.3636, 0.3149, 0.5455, 0.3149, 0.4545, 0.4724])
me_icosphere_004.materials.append(mat_material_007)
me_icosphere_004.use_remesh_fix_poles = True
me_icosphere_004.use_remesh_preserve_attributes = False
me_icosphere_004.update()
me_torus = bpy.data.meshes.new('Torus')
me_torus.from_pydata([(1.25, 0.0, 0.0), (1.0, 0.0, 0.25), (0.75, 0.0, 3.062e-17), (1.0, 0.0, -0.25), (0.8839, 0.8839, 0.0), (0.7071, 0.7071, 0.25), (0.5303, 0.5303, 3.062e-17), (0.7071, 0.7071, -0.25), (9.437e-08, 1.25, 0.0), (7.55e-08, 1.0, 0.25), (5.662e-08, 0.75, 3.062e-17), (7.55e-08, 1.0, -0.25), (-0.8839, 0.8839, 0.0), (-0.7071, 0.7071, 0.25), (-0.5303, 0.5303, 3.062e-17), (-0.7071, 0.7071, -0.25), (-1.25, 1.093e-07, 0.0), (-1.0, 8.742e-08, 0.25), (-0.75, 6.557e-08, 3.062e-17), (-1.0, 8.742e-08, -0.25), (-0.8839, -0.8839, 0.0), (-0.7071, -0.7071, 0.25), (-0.5303, -0.5303, 3.062e-17), (-0.7071, -0.7071, -0.25), (9.437e-08, -1.25, 0.0), (7.55e-08, -1.0, 0.25), (5.662e-08, -0.75, 3.062e-17), (7.55e-08, -1.0, -0.25), (0.8839, -0.8839, 0.0), (0.7071, -0.7071, 0.25), (0.5303, -0.5303, 3.062e-17), (0.7071, -0.7071, -0.25)], [], [(0, 4, 5, 1), (1, 5, 6, 2), (2, 6, 7, 3), (3, 7, 4, 0), (4, 8, 9, 5), (5, 9, 10, 6), (6, 10, 11, 7), (7, 11, 8, 4), (8, 12, 13, 9), (9, 13, 14, 10), (10, 14, 15, 11), (11, 15, 12, 8), (12, 16, 17, 13), (13, 17, 18, 14), (14, 18, 19, 15), (15, 19, 16, 12), (16, 20, 21, 17), (17, 21, 22, 18), (18, 22, 23, 19), (19, 23, 20, 16), (20, 24, 25, 21), (21, 25, 26, 22), (22, 26, 27, 23), (23, 27, 24, 20), (24, 28, 29, 25), (25, 29, 30, 26), (26, 30, 31, 27), (27, 31, 28, 24), (28, 0, 1, 29), (29, 1, 2, 30), (30, 2, 3, 31), (31, 3, 0, 28)])
me_torus.polygons.foreach_set('use_smooth', [True] * 32)
_uv = me_torus.uv_layers.new(name='UVMap')
_uv.uv.foreach_set('vector', [0.5, 0.5, 0.625, 0.5, 0.625, 0.75, 0.5, 0.75, 0.5, 0.75, 0.625, 0.75, 0.625, 1.0, 0.5, 1.0, 0.5, 0.0, 0.625, 0.0, 0.625, 0.25, 0.5, 0.25, 0.5, 0.25, 0.625, 0.25, 0.625, 0.5, 0.5, 0.5, 0.625, 0.5, 0.75, 0.5, 0.75, 0.75, 0.625, 0.75, 0.625, 0.75, 0.75, 0.75, 0.75, 1.0, 0.625, 1.0, 0.625, 0.0, 0.75, 0.0, 0.75, 0.25, 0.625, 0.25, 0.625, 0.25, 0.75, 0.25, 0.75, 0.5, 0.625, 0.5, 0.75, 0.5, 0.875, 0.5, 0.875, 0.75, 0.75, 0.75, 0.75, 0.75, 0.875, 0.75, 0.875, 1.0, 0.75, 1.0, 0.75, 0.0, 0.875, 0.0, 0.875, 0.25, 0.75, 0.25, 0.75, 0.25, 0.875, 0.25, 0.875, 0.5, 0.75, 0.5, 0.875, 0.5, 1.0, 0.5, 1.0, 0.75, 0.875, 0.75, 0.875, 0.75, 1.0, 0.75, 1.0, 1.0, 0.875, 1.0, 0.875, 0.0, 1.0, 0.0, 1.0, 0.25, 0.875, 0.25, 0.875, 0.25, 1.0, 0.25, 1.0, 0.5, 0.875, 0.5, 0.0, 0.5, 0.125, 0.5, 0.125, 0.75, 0.0, 0.75, 0.0, 0.75, 0.125, 0.75, 0.125, 1.0, 0.0, 1.0, 0.0, 0.0, 0.125, 0.0, 0.125, 0.25, 0.0, 0.25, 0.0, 0.25, 0.125, 0.25, 0.125, 0.5, 0.0, 0.5, 0.125, 0.5, 0.25, 0.5, 0.25, 0.75, 0.125, 0.75, 0.125, 0.75, 0.25, 0.75, 0.25, 1.0, 0.125, 1.0, 0.125, 0.0, 0.25, 0.0, 0.25, 0.25, 0.125, 0.25, 0.125, 0.25, 0.25, 0.25, 0.25, 0.5, 0.125, 0.5, 0.25, 0.5, 0.375, 0.5, 0.375, 0.75, 0.25, 0.75, 0.25, 0.75, 0.375, 0.75, 0.375, 1.0, 0.25, 1.0, 0.25, 0.0, 0.375, 0.0, 0.375, 0.25, 0.25, 0.25, 0.25, 0.25, 0.375, 0.25, 0.375, 0.5, 0.25, 0.5, 0.375, 0.5, 0.5, 0.5, 0.5, 0.75, 0.375, 0.75, 0.375, 0.75, 0.5, 0.75, 0.5, 1.0, 0.375, 1.0, 0.375, 0.0, 0.5, 0.0, 0.5, 0.25, 0.375, 0.25, 0.375, 0.25, 0.5, 0.25, 0.5, 0.5, 0.375, 0.5])
me_torus.materials.append(mat_material_010)
me_torus.use_remesh_fix_poles = True
me_torus.use_remesh_preserve_attributes = False
me_torus.update()
me_torus_001 = bpy.data.meshes.new('Torus.001')
me_torus_001.from_pydata([(1.25, 0.0, 0.0), (1.0, 0.0, 0.25), (0.75, 0.0, 3.062e-17), (1.0, 0.0, -0.25), (0.8839, 0.8839, 0.0), (0.7071, 0.7071, 0.25), (0.5303, 0.5303, 3.062e-17), (0.7071, 0.7071, -0.25), (9.437e-08, 1.25, 0.0), (7.55e-08, 1.0, 0.25), (5.662e-08, 0.75, 3.062e-17), (7.55e-08, 1.0, -0.25), (-0.8839, 0.8839, 0.0), (-0.7071, 0.7071, 0.25), (-0.5303, 0.5303, 3.062e-17), (-0.7071, 0.7071, -0.25), (-1.25, 1.093e-07, 0.0), (-1.0, 8.742e-08, 0.25), (-0.75, 6.557e-08, 3.062e-17), (-1.0, 8.742e-08, -0.25), (-0.8839, -0.8839, 0.0), (-0.7071, -0.7071, 0.25), (-0.5303, -0.5303, 3.062e-17), (-0.7071, -0.7071, -0.25), (9.437e-08, -1.25, 0.0), (7.55e-08, -1.0, 0.25), (5.662e-08, -0.75, 3.062e-17), (7.55e-08, -1.0, -0.25), (0.8839, -0.8839, 0.0), (0.7071, -0.7071, 0.25), (0.5303, -0.5303, 3.062e-17), (0.7071, -0.7071, -0.25)], [], [(0, 4, 5, 1), (1, 5, 6, 2), (2, 6, 7, 3), (3, 7, 4, 0), (4, 8, 9, 5), (5, 9, 10, 6), (6, 10, 11, 7), (7, 11, 8, 4), (8, 12, 13, 9), (9, 13, 14, 10), (10, 14, 15, 11), (11, 15, 12, 8), (12, 16, 17, 13), (13, 17, 18, 14), (14, 18, 19, 15), (15, 19, 16, 12), (16, 20, 21, 17), (17, 21, 22, 18), (18, 22, 23, 19), (19, 23, 20, 16), (20, 24, 25, 21), (21, 25, 26, 22), (22, 26, 27, 23), (23, 27, 24, 20), (24, 28, 29, 25), (25, 29, 30, 26), (26, 30, 31, 27), (27, 31, 28, 24), (28, 0, 1, 29), (29, 1, 2, 30), (30, 2, 3, 31), (31, 3, 0, 28)])
me_torus_001.polygons.foreach_set('use_smooth', [True] * 32)
_uv = me_torus_001.uv_layers.new(name='UVMap')
_uv.uv.foreach_set('vector', [0.5, 0.5, 0.625, 0.5, 0.625, 0.75, 0.5, 0.75, 0.5, 0.75, 0.625, 0.75, 0.625, 1.0, 0.5, 1.0, 0.5, 0.0, 0.625, 0.0, 0.625, 0.25, 0.5, 0.25, 0.5, 0.25, 0.625, 0.25, 0.625, 0.5, 0.5, 0.5, 0.625, 0.5, 0.75, 0.5, 0.75, 0.75, 0.625, 0.75, 0.625, 0.75, 0.75, 0.75, 0.75, 1.0, 0.625, 1.0, 0.625, 0.0, 0.75, 0.0, 0.75, 0.25, 0.625, 0.25, 0.625, 0.25, 0.75, 0.25, 0.75, 0.5, 0.625, 0.5, 0.75, 0.5, 0.875, 0.5, 0.875, 0.75, 0.75, 0.75, 0.75, 0.75, 0.875, 0.75, 0.875, 1.0, 0.75, 1.0, 0.75, 0.0, 0.875, 0.0, 0.875, 0.25, 0.75, 0.25, 0.75, 0.25, 0.875, 0.25, 0.875, 0.5, 0.75, 0.5, 0.875, 0.5, 1.0, 0.5, 1.0, 0.75, 0.875, 0.75, 0.875, 0.75, 1.0, 0.75, 1.0, 1.0, 0.875, 1.0, 0.875, 0.0, 1.0, 0.0, 1.0, 0.25, 0.875, 0.25, 0.875, 0.25, 1.0, 0.25, 1.0, 0.5, 0.875, 0.5, 0.0, 0.5, 0.125, 0.5, 0.125, 0.75, 0.0, 0.75, 0.0, 0.75, 0.125, 0.75, 0.125, 1.0, 0.0, 1.0, 0.0, 0.0, 0.125, 0.0, 0.125, 0.25, 0.0, 0.25, 0.0, 0.25, 0.125, 0.25, 0.125, 0.5, 0.0, 0.5, 0.125, 0.5, 0.25, 0.5, 0.25, 0.75, 0.125, 0.75, 0.125, 0.75, 0.25, 0.75, 0.25, 1.0, 0.125, 1.0, 0.125, 0.0, 0.25, 0.0, 0.25, 0.25, 0.125, 0.25, 0.125, 0.25, 0.25, 0.25, 0.25, 0.5, 0.125, 0.5, 0.25, 0.5, 0.375, 0.5, 0.375, 0.75, 0.25, 0.75, 0.25, 0.75, 0.375, 0.75, 0.375, 1.0, 0.25, 1.0, 0.25, 0.0, 0.375, 0.0, 0.375, 0.25, 0.25, 0.25, 0.25, 0.25, 0.375, 0.25, 0.375, 0.5, 0.25, 0.5, 0.375, 0.5, 0.5, 0.5, 0.5, 0.75, 0.375, 0.75, 0.375, 0.75, 0.5, 0.75, 0.5, 1.0, 0.375, 1.0, 0.375, 0.0, 0.5, 0.0, 0.5, 0.25, 0.375, 0.25, 0.375, 0.25, 0.5, 0.25, 0.5, 0.5, 0.375, 0.5])
me_torus_001.materials.append(mat_material_011)
me_torus_001.use_remesh_fix_poles = True
me_torus_001.use_remesh_preserve_attributes = False
me_torus_001.update()

# ---- objects
ob_cylinder = bpy.data.objects.new('Cylinder', me_cylinder)
ob_cone = bpy.data.objects.new('Cone', me_cone)
ob_cylinder_001 = bpy.data.objects.new('Cylinder.001', me_cylinder_001)
ob_icosphere = bpy.data.objects.new('Icosphere', me_icosphere_001)
ob_cone_001 = bpy.data.objects.new('Cone.001', me_cone_001)
ob_cube = bpy.data.objects.new('Cube', me_cube_001)
ob_icosphere_001 = bpy.data.objects.new('Icosphere.001', me_icosphere_002)
ob_icosphere_002 = bpy.data.objects.new('Icosphere.002', me_icosphere_003)
ob_icosphere_003 = bpy.data.objects.new('Icosphere.003', me_icosphere_004)
ob_camera = bpy.data.objects.new('Camera', cam_camera_001)
ob_sun = bpy.data.objects.new('Sun', light_sun)
ob_center = bpy.data.objects.new('Center', None)
ob_torus = bpy.data.objects.new('Torus', me_torus)
ob_torus_001 = bpy.data.objects.new('Torus.001', me_torus_001)

# ---- transforms, parenting, visibility, modifiers, constraints
ob_cylinder.location = (0.0, 0.0, 0.0)
ob_cone.location = (0.0, 1.254, 14.0)
ob_cone.rotation_euler = (-1.396, -0.0, 0.0)
_m = ob_cone.modifiers.new('Decimate', 'DECIMATE')
ob_cylinder_001.location = (0.1421, -0.14, 17.38)
ob_cylinder_001.rotation_euler = (0.1356, -0.0, 0.0)
ob_cylinder_001.scale = (0.7881, 0.7881, 0.7881)
ob_icosphere.location = (0.1421, -0.4979, 20.36)
ob_icosphere.rotation_euler = (0.1356, -0.0, 0.0)
ob_icosphere.scale = (0.7693, 0.7693, 0.7693)
ob_cone_001.location = (0.9162, -0.8265, 8.672)
ob_cone_001.rotation_euler = (-1.163, -1.218, -2.759)
ob_cone_001.scale = (0.475, 0.475, 0.475)
ob_cube.location = (0.0, 0.8651, 7.611)
ob_cube.scale = (0.8148, 0.8148, 0.8148)
ob_icosphere_001.location = (-0.8728, 0.0, 2.0)
ob_icosphere_001.scale = (0.3587, 0.3587, 0.3587)
ob_icosphere_002.location = (-0.8728, 0.0, 1.236)
ob_icosphere_002.scale = (0.3587, 0.3587, 0.3587)
ob_icosphere_003.location = (-0.8728, 0.0, 0.4379)
ob_icosphere_003.scale = (0.3587, 0.3587, 0.3587)
ob_camera.parent = ob_center
ob_camera.location = (0.446, -45.63, 9.743)
ob_camera.rotation_euler = (1.571, -4.765e-11, 0.0)
ob_sun.parent = ob_center
ob_sun.location = (0.0, -10.0, 28.0)
ob_sun.rotation_euler = (0.8727, -0.0, 0.0)
ob_center.location = (0.0, 0.0, 0.0)
ob_center.rotation_euler = (0.0, 0.0, 4.712)
ob_torus.location = (0.0, 0.0, 8.538)
ob_torus_001.location = (0.0, 0.0, 13.99)
ob_torus_001.scale = (1.0, 1.0, 1.812)

# ---- collection membership
col_collection.objects.link(ob_cylinder)
col_collection.objects.link(ob_cone)
col_collection.objects.link(ob_cylinder_001)
col_collection.objects.link(ob_icosphere)
col_collection.objects.link(ob_cone_001)
col_collection.objects.link(ob_cube)
col_collection.objects.link(ob_icosphere_001)
col_collection.objects.link(ob_icosphere_002)
col_collection.objects.link(ob_icosphere_003)
col_collection.objects.link(ob_camera)
col_collection.objects.link(ob_sun)
col_collection.objects.link(ob_center)
col_collection.objects.link(ob_torus)
col_collection.objects.link(ob_torus_001)

# ---- scene / render settings (as saved in the file)
scene.camera = ob_camera
scene.frame_start = 1; scene.frame_end = 8; scene.frame_set(7)
scene.render.engine = 'BLENDER_EEVEE_NEXT'
scene.render.resolution_x = 256
scene.render.resolution_y = 256
scene.render.film_transparent = True
scene.cycles.use_denoising = False
scene.cycles.samples = 128
scene.cycles.sampling_pattern = 'TABULATED_SOBOL'
scene.cycles.use_adaptive_sampling = False
scene.cycles.use_light_tree = False
scene.view_settings.view_transform = 'Filmic'
bpy.context.view_layer.update()
